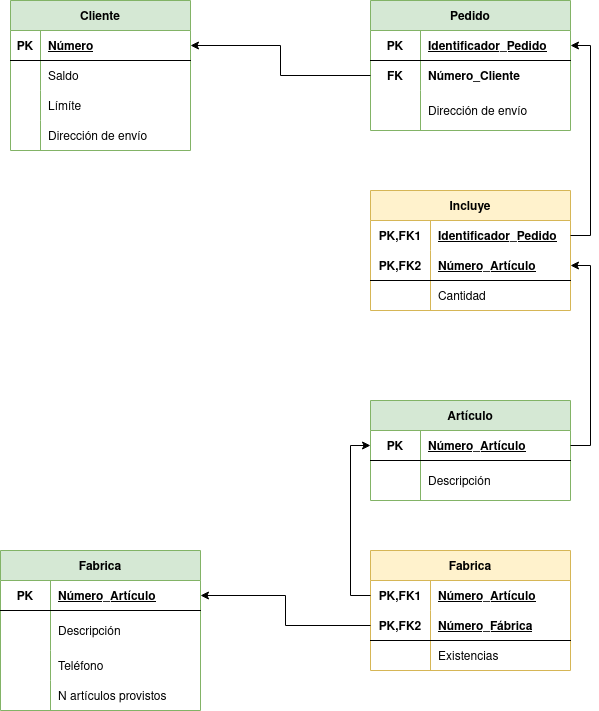

The diagram above was exported from draw.io. Its source (the exported page's mxGraphModel, read from the mxfile embedded in the PNG):
<mxGraphModel dx="2249" dy="771" grid="1" gridSize="10" guides="1" tooltips="1" connect="1" arrows="1" fold="1" page="1" pageScale="1" pageWidth="827" pageHeight="1169" math="0" shadow="0">
  <root>
    <mxCell id="0" />
    <mxCell id="1" parent="0" />
    <mxCell id="VPcsFSUDw3ea_spPFEjQ-1" value="Cliente" style="shape=table;startSize=30;container=1;collapsible=1;childLayout=tableLayout;fixedRows=1;rowLines=0;fontStyle=1;align=center;resizeLast=1;fillColor=#d5e8d4;strokeColor=#82b366;" parent="1" vertex="1">
      <mxGeometry x="-720" y="80" width="180" height="150" as="geometry" />
    </mxCell>
    <mxCell id="VPcsFSUDw3ea_spPFEjQ-2" value="" style="shape=tableRow;horizontal=0;startSize=0;swimlaneHead=0;swimlaneBody=0;fillColor=none;collapsible=0;dropTarget=0;points=[[0,0.5],[1,0.5]];portConstraint=eastwest;top=0;left=0;right=0;bottom=1;" parent="VPcsFSUDw3ea_spPFEjQ-1" vertex="1">
      <mxGeometry y="30" width="180" height="30" as="geometry" />
    </mxCell>
    <mxCell id="VPcsFSUDw3ea_spPFEjQ-3" value="PK" style="shape=partialRectangle;connectable=0;fillColor=none;top=0;left=0;bottom=0;right=0;fontStyle=1;overflow=hidden;" parent="VPcsFSUDw3ea_spPFEjQ-2" vertex="1">
      <mxGeometry width="30" height="30" as="geometry">
        <mxRectangle width="30" height="30" as="alternateBounds" />
      </mxGeometry>
    </mxCell>
    <mxCell id="VPcsFSUDw3ea_spPFEjQ-4" value="Número" style="shape=partialRectangle;connectable=0;fillColor=none;top=0;left=0;bottom=0;right=0;align=left;spacingLeft=6;fontStyle=5;overflow=hidden;" parent="VPcsFSUDw3ea_spPFEjQ-2" vertex="1">
      <mxGeometry x="30" width="150" height="30" as="geometry">
        <mxRectangle width="150" height="30" as="alternateBounds" />
      </mxGeometry>
    </mxCell>
    <mxCell id="VPcsFSUDw3ea_spPFEjQ-5" value="" style="shape=tableRow;horizontal=0;startSize=0;swimlaneHead=0;swimlaneBody=0;fillColor=none;collapsible=0;dropTarget=0;points=[[0,0.5],[1,0.5]];portConstraint=eastwest;top=0;left=0;right=0;bottom=0;" parent="VPcsFSUDw3ea_spPFEjQ-1" vertex="1">
      <mxGeometry y="60" width="180" height="30" as="geometry" />
    </mxCell>
    <mxCell id="VPcsFSUDw3ea_spPFEjQ-6" value="" style="shape=partialRectangle;connectable=0;fillColor=none;top=0;left=0;bottom=0;right=0;editable=1;overflow=hidden;" parent="VPcsFSUDw3ea_spPFEjQ-5" vertex="1">
      <mxGeometry width="30" height="30" as="geometry">
        <mxRectangle width="30" height="30" as="alternateBounds" />
      </mxGeometry>
    </mxCell>
    <mxCell id="VPcsFSUDw3ea_spPFEjQ-7" value="Saldo" style="shape=partialRectangle;connectable=0;fillColor=none;top=0;left=0;bottom=0;right=0;align=left;spacingLeft=6;overflow=hidden;" parent="VPcsFSUDw3ea_spPFEjQ-5" vertex="1">
      <mxGeometry x="30" width="150" height="30" as="geometry">
        <mxRectangle width="150" height="30" as="alternateBounds" />
      </mxGeometry>
    </mxCell>
    <mxCell id="VPcsFSUDw3ea_spPFEjQ-8" value="" style="shape=tableRow;horizontal=0;startSize=0;swimlaneHead=0;swimlaneBody=0;fillColor=none;collapsible=0;dropTarget=0;points=[[0,0.5],[1,0.5]];portConstraint=eastwest;top=0;left=0;right=0;bottom=0;" parent="VPcsFSUDw3ea_spPFEjQ-1" vertex="1">
      <mxGeometry y="90" width="180" height="30" as="geometry" />
    </mxCell>
    <mxCell id="VPcsFSUDw3ea_spPFEjQ-9" value="" style="shape=partialRectangle;connectable=0;fillColor=none;top=0;left=0;bottom=0;right=0;editable=1;overflow=hidden;" parent="VPcsFSUDw3ea_spPFEjQ-8" vertex="1">
      <mxGeometry width="30" height="30" as="geometry">
        <mxRectangle width="30" height="30" as="alternateBounds" />
      </mxGeometry>
    </mxCell>
    <mxCell id="VPcsFSUDw3ea_spPFEjQ-10" value="Límíte" style="shape=partialRectangle;connectable=0;fillColor=none;top=0;left=0;bottom=0;right=0;align=left;spacingLeft=6;overflow=hidden;" parent="VPcsFSUDw3ea_spPFEjQ-8" vertex="1">
      <mxGeometry x="30" width="150" height="30" as="geometry">
        <mxRectangle width="150" height="30" as="alternateBounds" />
      </mxGeometry>
    </mxCell>
    <mxCell id="VPcsFSUDw3ea_spPFEjQ-11" value="" style="shape=tableRow;horizontal=0;startSize=0;swimlaneHead=0;swimlaneBody=0;fillColor=none;collapsible=0;dropTarget=0;points=[[0,0.5],[1,0.5]];portConstraint=eastwest;top=0;left=0;right=0;bottom=0;" parent="VPcsFSUDw3ea_spPFEjQ-1" vertex="1">
      <mxGeometry y="120" width="180" height="30" as="geometry" />
    </mxCell>
    <mxCell id="VPcsFSUDw3ea_spPFEjQ-12" value="" style="shape=partialRectangle;connectable=0;fillColor=none;top=0;left=0;bottom=0;right=0;editable=1;overflow=hidden;" parent="VPcsFSUDw3ea_spPFEjQ-11" vertex="1">
      <mxGeometry width="30" height="30" as="geometry">
        <mxRectangle width="30" height="30" as="alternateBounds" />
      </mxGeometry>
    </mxCell>
    <mxCell id="VPcsFSUDw3ea_spPFEjQ-13" value="Dirección de envío" style="shape=partialRectangle;connectable=0;fillColor=none;top=0;left=0;bottom=0;right=0;align=left;spacingLeft=6;overflow=hidden;" parent="VPcsFSUDw3ea_spPFEjQ-11" vertex="1">
      <mxGeometry x="30" width="150" height="30" as="geometry">
        <mxRectangle width="150" height="30" as="alternateBounds" />
      </mxGeometry>
    </mxCell>
    <mxCell id="VPcsFSUDw3ea_spPFEjQ-14" value="Pedido" style="shape=table;startSize=30;container=1;collapsible=1;childLayout=tableLayout;fixedRows=1;rowLines=0;fontStyle=1;align=center;resizeLast=1;fillColor=#d5e8d4;strokeColor=#82b366;" parent="1" vertex="1">
      <mxGeometry x="-360" y="80" width="200" height="130" as="geometry" />
    </mxCell>
    <mxCell id="VPcsFSUDw3ea_spPFEjQ-15" value="" style="shape=tableRow;horizontal=0;startSize=0;swimlaneHead=0;swimlaneBody=0;fillColor=none;collapsible=0;dropTarget=0;points=[[0,0.5],[1,0.5]];portConstraint=eastwest;top=0;left=0;right=0;bottom=1;" parent="VPcsFSUDw3ea_spPFEjQ-14" vertex="1">
      <mxGeometry y="30" width="200" height="30" as="geometry" />
    </mxCell>
    <mxCell id="VPcsFSUDw3ea_spPFEjQ-16" value="PK" style="shape=partialRectangle;connectable=0;fillColor=none;top=0;left=0;bottom=0;right=0;fontStyle=1;overflow=hidden;" parent="VPcsFSUDw3ea_spPFEjQ-15" vertex="1">
      <mxGeometry width="50" height="30" as="geometry">
        <mxRectangle width="50" height="30" as="alternateBounds" />
      </mxGeometry>
    </mxCell>
    <mxCell id="VPcsFSUDw3ea_spPFEjQ-17" value="Identificador_Pedido" style="shape=partialRectangle;connectable=0;fillColor=none;top=0;left=0;bottom=0;right=0;align=left;spacingLeft=6;fontStyle=5;overflow=hidden;" parent="VPcsFSUDw3ea_spPFEjQ-15" vertex="1">
      <mxGeometry x="50" width="150" height="30" as="geometry">
        <mxRectangle width="150" height="30" as="alternateBounds" />
      </mxGeometry>
    </mxCell>
    <mxCell id="VPcsFSUDw3ea_spPFEjQ-18" value="" style="shape=tableRow;horizontal=0;startSize=0;swimlaneHead=0;swimlaneBody=0;fillColor=none;collapsible=0;dropTarget=0;points=[[0,0.5],[1,0.5]];portConstraint=eastwest;top=0;left=0;right=0;bottom=0;" parent="VPcsFSUDw3ea_spPFEjQ-14" vertex="1">
      <mxGeometry y="60" width="200" height="30" as="geometry" />
    </mxCell>
    <mxCell id="VPcsFSUDw3ea_spPFEjQ-19" value="FK" style="shape=partialRectangle;connectable=0;fillColor=none;top=0;left=0;bottom=0;right=0;fontStyle=1;overflow=hidden;" parent="VPcsFSUDw3ea_spPFEjQ-18" vertex="1">
      <mxGeometry width="50" height="30" as="geometry">
        <mxRectangle width="50" height="30" as="alternateBounds" />
      </mxGeometry>
    </mxCell>
    <mxCell id="VPcsFSUDw3ea_spPFEjQ-20" value="Número_Cliente" style="shape=partialRectangle;connectable=0;fillColor=none;top=0;left=0;bottom=0;right=0;align=left;spacingLeft=6;fontStyle=1;overflow=hidden;" parent="VPcsFSUDw3ea_spPFEjQ-18" vertex="1">
      <mxGeometry x="50" width="150" height="30" as="geometry">
        <mxRectangle width="150" height="30" as="alternateBounds" />
      </mxGeometry>
    </mxCell>
    <mxCell id="VPcsFSUDw3ea_spPFEjQ-21" value="" style="shape=tableRow;horizontal=0;startSize=0;swimlaneHead=0;swimlaneBody=0;fillColor=none;collapsible=0;dropTarget=0;points=[[0,0.5],[1,0.5]];portConstraint=eastwest;top=0;left=0;right=0;bottom=0;" parent="VPcsFSUDw3ea_spPFEjQ-14" vertex="1">
      <mxGeometry y="90" width="200" height="40" as="geometry" />
    </mxCell>
    <mxCell id="VPcsFSUDw3ea_spPFEjQ-22" value="" style="shape=partialRectangle;connectable=0;fillColor=none;top=0;left=0;bottom=0;right=0;editable=1;overflow=hidden;" parent="VPcsFSUDw3ea_spPFEjQ-21" vertex="1">
      <mxGeometry width="50" height="40" as="geometry">
        <mxRectangle width="50" height="40" as="alternateBounds" />
      </mxGeometry>
    </mxCell>
    <mxCell id="VPcsFSUDw3ea_spPFEjQ-23" value="Dirección de envío" style="shape=partialRectangle;connectable=0;fillColor=none;top=0;left=0;bottom=0;right=0;align=left;spacingLeft=6;overflow=hidden;" parent="VPcsFSUDw3ea_spPFEjQ-21" vertex="1">
      <mxGeometry x="50" width="150" height="40" as="geometry">
        <mxRectangle width="150" height="40" as="alternateBounds" />
      </mxGeometry>
    </mxCell>
    <mxCell id="VPcsFSUDw3ea_spPFEjQ-24" style="edgeStyle=orthogonalEdgeStyle;rounded=0;orthogonalLoop=1;jettySize=auto;html=1;exitX=0;exitY=0.5;exitDx=0;exitDy=0;" parent="1" source="VPcsFSUDw3ea_spPFEjQ-18" target="VPcsFSUDw3ea_spPFEjQ-2" edge="1">
      <mxGeometry relative="1" as="geometry" />
    </mxCell>
    <mxCell id="VPcsFSUDw3ea_spPFEjQ-25" value="Incluye" style="shape=table;startSize=30;container=1;collapsible=1;childLayout=tableLayout;fixedRows=1;rowLines=0;fontStyle=1;align=center;resizeLast=1;fillColor=#fff2cc;strokeColor=#d6b656;" parent="1" vertex="1">
      <mxGeometry x="-360" y="270" width="200" height="120" as="geometry" />
    </mxCell>
    <mxCell id="VPcsFSUDw3ea_spPFEjQ-26" value="" style="shape=tableRow;horizontal=0;startSize=0;swimlaneHead=0;swimlaneBody=0;fillColor=none;collapsible=0;dropTarget=0;points=[[0,0.5],[1,0.5]];portConstraint=eastwest;top=0;left=0;right=0;bottom=0;" parent="VPcsFSUDw3ea_spPFEjQ-25" vertex="1">
      <mxGeometry y="30" width="200" height="30" as="geometry" />
    </mxCell>
    <mxCell id="VPcsFSUDw3ea_spPFEjQ-27" value="PK,FK1" style="shape=partialRectangle;connectable=0;fillColor=none;top=0;left=0;bottom=0;right=0;fontStyle=1;overflow=hidden;" parent="VPcsFSUDw3ea_spPFEjQ-26" vertex="1">
      <mxGeometry width="60" height="30" as="geometry">
        <mxRectangle width="60" height="30" as="alternateBounds" />
      </mxGeometry>
    </mxCell>
    <mxCell id="VPcsFSUDw3ea_spPFEjQ-28" value="Identificador_Pedido" style="shape=partialRectangle;connectable=0;fillColor=none;top=0;left=0;bottom=0;right=0;align=left;spacingLeft=6;fontStyle=5;overflow=hidden;" parent="VPcsFSUDw3ea_spPFEjQ-26" vertex="1">
      <mxGeometry x="60" width="140" height="30" as="geometry">
        <mxRectangle width="140" height="30" as="alternateBounds" />
      </mxGeometry>
    </mxCell>
    <mxCell id="VPcsFSUDw3ea_spPFEjQ-29" value="" style="shape=tableRow;horizontal=0;startSize=0;swimlaneHead=0;swimlaneBody=0;fillColor=none;collapsible=0;dropTarget=0;points=[[0,0.5],[1,0.5]];portConstraint=eastwest;top=0;left=0;right=0;bottom=1;" parent="VPcsFSUDw3ea_spPFEjQ-25" vertex="1">
      <mxGeometry y="60" width="200" height="30" as="geometry" />
    </mxCell>
    <mxCell id="VPcsFSUDw3ea_spPFEjQ-30" value="PK,FK2" style="shape=partialRectangle;connectable=0;fillColor=none;top=0;left=0;bottom=0;right=0;fontStyle=1;overflow=hidden;" parent="VPcsFSUDw3ea_spPFEjQ-29" vertex="1">
      <mxGeometry width="60" height="30" as="geometry">
        <mxRectangle width="60" height="30" as="alternateBounds" />
      </mxGeometry>
    </mxCell>
    <mxCell id="VPcsFSUDw3ea_spPFEjQ-31" value="Número_Artículo" style="shape=partialRectangle;connectable=0;fillColor=none;top=0;left=0;bottom=0;right=0;align=left;spacingLeft=6;fontStyle=5;overflow=hidden;" parent="VPcsFSUDw3ea_spPFEjQ-29" vertex="1">
      <mxGeometry x="60" width="140" height="30" as="geometry">
        <mxRectangle width="140" height="30" as="alternateBounds" />
      </mxGeometry>
    </mxCell>
    <mxCell id="VPcsFSUDw3ea_spPFEjQ-32" value="" style="shape=tableRow;horizontal=0;startSize=0;swimlaneHead=0;swimlaneBody=0;fillColor=none;collapsible=0;dropTarget=0;points=[[0,0.5],[1,0.5]];portConstraint=eastwest;top=0;left=0;right=0;bottom=0;" parent="VPcsFSUDw3ea_spPFEjQ-25" vertex="1">
      <mxGeometry y="90" width="200" height="30" as="geometry" />
    </mxCell>
    <mxCell id="VPcsFSUDw3ea_spPFEjQ-33" value="" style="shape=partialRectangle;connectable=0;fillColor=none;top=0;left=0;bottom=0;right=0;editable=1;overflow=hidden;" parent="VPcsFSUDw3ea_spPFEjQ-32" vertex="1">
      <mxGeometry width="60" height="30" as="geometry">
        <mxRectangle width="60" height="30" as="alternateBounds" />
      </mxGeometry>
    </mxCell>
    <mxCell id="VPcsFSUDw3ea_spPFEjQ-34" value="Cantidad" style="shape=partialRectangle;connectable=0;fillColor=none;top=0;left=0;bottom=0;right=0;align=left;spacingLeft=6;overflow=hidden;" parent="VPcsFSUDw3ea_spPFEjQ-32" vertex="1">
      <mxGeometry x="60" width="140" height="30" as="geometry">
        <mxRectangle width="140" height="30" as="alternateBounds" />
      </mxGeometry>
    </mxCell>
    <mxCell id="VPcsFSUDw3ea_spPFEjQ-35" value="Artículo" style="shape=table;startSize=30;container=1;collapsible=1;childLayout=tableLayout;fixedRows=1;rowLines=0;fontStyle=1;align=center;resizeLast=1;fillColor=#d5e8d4;strokeColor=#82b366;" parent="1" vertex="1">
      <mxGeometry x="-360" y="480" width="200" height="100" as="geometry" />
    </mxCell>
    <mxCell id="VPcsFSUDw3ea_spPFEjQ-36" value="" style="shape=tableRow;horizontal=0;startSize=0;swimlaneHead=0;swimlaneBody=0;fillColor=none;collapsible=0;dropTarget=0;points=[[0,0.5],[1,0.5]];portConstraint=eastwest;top=0;left=0;right=0;bottom=1;" parent="VPcsFSUDw3ea_spPFEjQ-35" vertex="1">
      <mxGeometry y="30" width="200" height="30" as="geometry" />
    </mxCell>
    <mxCell id="VPcsFSUDw3ea_spPFEjQ-37" value="PK" style="shape=partialRectangle;connectable=0;fillColor=none;top=0;left=0;bottom=0;right=0;fontStyle=1;overflow=hidden;" parent="VPcsFSUDw3ea_spPFEjQ-36" vertex="1">
      <mxGeometry width="50" height="30" as="geometry">
        <mxRectangle width="50" height="30" as="alternateBounds" />
      </mxGeometry>
    </mxCell>
    <mxCell id="VPcsFSUDw3ea_spPFEjQ-38" value="Número_Artículo" style="shape=partialRectangle;connectable=0;fillColor=none;top=0;left=0;bottom=0;right=0;align=left;spacingLeft=6;fontStyle=5;overflow=hidden;" parent="VPcsFSUDw3ea_spPFEjQ-36" vertex="1">
      <mxGeometry x="50" width="150" height="30" as="geometry">
        <mxRectangle width="150" height="30" as="alternateBounds" />
      </mxGeometry>
    </mxCell>
    <mxCell id="VPcsFSUDw3ea_spPFEjQ-39" value="" style="shape=tableRow;horizontal=0;startSize=0;swimlaneHead=0;swimlaneBody=0;fillColor=none;collapsible=0;dropTarget=0;points=[[0,0.5],[1,0.5]];portConstraint=eastwest;top=0;left=0;right=0;bottom=0;" parent="VPcsFSUDw3ea_spPFEjQ-35" vertex="1">
      <mxGeometry y="60" width="200" height="40" as="geometry" />
    </mxCell>
    <mxCell id="VPcsFSUDw3ea_spPFEjQ-40" value="" style="shape=partialRectangle;connectable=0;fillColor=none;top=0;left=0;bottom=0;right=0;editable=1;overflow=hidden;" parent="VPcsFSUDw3ea_spPFEjQ-39" vertex="1">
      <mxGeometry width="50" height="40" as="geometry">
        <mxRectangle width="50" height="40" as="alternateBounds" />
      </mxGeometry>
    </mxCell>
    <mxCell id="VPcsFSUDw3ea_spPFEjQ-41" value="Descripción" style="shape=partialRectangle;connectable=0;fillColor=none;top=0;left=0;bottom=0;right=0;align=left;spacingLeft=6;overflow=hidden;" parent="VPcsFSUDw3ea_spPFEjQ-39" vertex="1">
      <mxGeometry x="50" width="150" height="40" as="geometry">
        <mxRectangle width="150" height="40" as="alternateBounds" />
      </mxGeometry>
    </mxCell>
    <mxCell id="VPcsFSUDw3ea_spPFEjQ-42" style="edgeStyle=orthogonalEdgeStyle;rounded=0;orthogonalLoop=1;jettySize=auto;html=1;exitX=1;exitY=0.5;exitDx=0;exitDy=0;" parent="1" source="VPcsFSUDw3ea_spPFEjQ-36" target="VPcsFSUDw3ea_spPFEjQ-29" edge="1">
      <mxGeometry relative="1" as="geometry" />
    </mxCell>
    <mxCell id="VPcsFSUDw3ea_spPFEjQ-43" style="edgeStyle=orthogonalEdgeStyle;rounded=0;orthogonalLoop=1;jettySize=auto;html=1;exitX=1;exitY=0.5;exitDx=0;exitDy=0;" parent="1" source="VPcsFSUDw3ea_spPFEjQ-26" target="VPcsFSUDw3ea_spPFEjQ-15" edge="1">
      <mxGeometry relative="1" as="geometry" />
    </mxCell>
    <mxCell id="VPcsFSUDw3ea_spPFEjQ-44" value="Fabrica" style="shape=table;startSize=30;container=1;collapsible=1;childLayout=tableLayout;fixedRows=1;rowLines=0;fontStyle=1;align=center;resizeLast=1;fillColor=#fff2cc;strokeColor=#d6b656;" parent="1" vertex="1">
      <mxGeometry x="-360" y="630" width="200" height="120" as="geometry" />
    </mxCell>
    <mxCell id="VPcsFSUDw3ea_spPFEjQ-45" value="" style="shape=tableRow;horizontal=0;startSize=0;swimlaneHead=0;swimlaneBody=0;fillColor=none;collapsible=0;dropTarget=0;points=[[0,0.5],[1,0.5]];portConstraint=eastwest;top=0;left=0;right=0;bottom=0;" parent="VPcsFSUDw3ea_spPFEjQ-44" vertex="1">
      <mxGeometry y="30" width="200" height="30" as="geometry" />
    </mxCell>
    <mxCell id="VPcsFSUDw3ea_spPFEjQ-46" value="PK,FK1" style="shape=partialRectangle;connectable=0;fillColor=none;top=0;left=0;bottom=0;right=0;fontStyle=1;overflow=hidden;" parent="VPcsFSUDw3ea_spPFEjQ-45" vertex="1">
      <mxGeometry width="60" height="30" as="geometry">
        <mxRectangle width="60" height="30" as="alternateBounds" />
      </mxGeometry>
    </mxCell>
    <mxCell id="VPcsFSUDw3ea_spPFEjQ-47" value="Número_Artículo" style="shape=partialRectangle;connectable=0;fillColor=none;top=0;left=0;bottom=0;right=0;align=left;spacingLeft=6;fontStyle=5;overflow=hidden;" parent="VPcsFSUDw3ea_spPFEjQ-45" vertex="1">
      <mxGeometry x="60" width="140" height="30" as="geometry">
        <mxRectangle width="140" height="30" as="alternateBounds" />
      </mxGeometry>
    </mxCell>
    <mxCell id="VPcsFSUDw3ea_spPFEjQ-48" value="" style="shape=tableRow;horizontal=0;startSize=0;swimlaneHead=0;swimlaneBody=0;fillColor=none;collapsible=0;dropTarget=0;points=[[0,0.5],[1,0.5]];portConstraint=eastwest;top=0;left=0;right=0;bottom=1;" parent="VPcsFSUDw3ea_spPFEjQ-44" vertex="1">
      <mxGeometry y="60" width="200" height="30" as="geometry" />
    </mxCell>
    <mxCell id="VPcsFSUDw3ea_spPFEjQ-49" value="PK,FK2" style="shape=partialRectangle;connectable=0;fillColor=none;top=0;left=0;bottom=0;right=0;fontStyle=1;overflow=hidden;" parent="VPcsFSUDw3ea_spPFEjQ-48" vertex="1">
      <mxGeometry width="60" height="30" as="geometry">
        <mxRectangle width="60" height="30" as="alternateBounds" />
      </mxGeometry>
    </mxCell>
    <mxCell id="VPcsFSUDw3ea_spPFEjQ-50" value="Número_Fábrica" style="shape=partialRectangle;connectable=0;fillColor=none;top=0;left=0;bottom=0;right=0;align=left;spacingLeft=6;fontStyle=5;overflow=hidden;" parent="VPcsFSUDw3ea_spPFEjQ-48" vertex="1">
      <mxGeometry x="60" width="140" height="30" as="geometry">
        <mxRectangle width="140" height="30" as="alternateBounds" />
      </mxGeometry>
    </mxCell>
    <mxCell id="VPcsFSUDw3ea_spPFEjQ-51" value="" style="shape=tableRow;horizontal=0;startSize=0;swimlaneHead=0;swimlaneBody=0;fillColor=none;collapsible=0;dropTarget=0;points=[[0,0.5],[1,0.5]];portConstraint=eastwest;top=0;left=0;right=0;bottom=0;" parent="VPcsFSUDw3ea_spPFEjQ-44" vertex="1">
      <mxGeometry y="90" width="200" height="30" as="geometry" />
    </mxCell>
    <mxCell id="VPcsFSUDw3ea_spPFEjQ-52" value="" style="shape=partialRectangle;connectable=0;fillColor=none;top=0;left=0;bottom=0;right=0;editable=1;overflow=hidden;" parent="VPcsFSUDw3ea_spPFEjQ-51" vertex="1">
      <mxGeometry width="60" height="30" as="geometry">
        <mxRectangle width="60" height="30" as="alternateBounds" />
      </mxGeometry>
    </mxCell>
    <mxCell id="VPcsFSUDw3ea_spPFEjQ-53" value="Existencias" style="shape=partialRectangle;connectable=0;fillColor=none;top=0;left=0;bottom=0;right=0;align=left;spacingLeft=6;overflow=hidden;" parent="VPcsFSUDw3ea_spPFEjQ-51" vertex="1">
      <mxGeometry x="60" width="140" height="30" as="geometry">
        <mxRectangle width="140" height="30" as="alternateBounds" />
      </mxGeometry>
    </mxCell>
    <mxCell id="VPcsFSUDw3ea_spPFEjQ-54" value="Fabrica" style="shape=table;startSize=30;container=1;collapsible=1;childLayout=tableLayout;fixedRows=1;rowLines=0;fontStyle=1;align=center;resizeLast=1;fillColor=#d5e8d4;strokeColor=#82b366;" parent="1" vertex="1">
      <mxGeometry x="-730" y="630" width="200" height="160" as="geometry" />
    </mxCell>
    <mxCell id="VPcsFSUDw3ea_spPFEjQ-55" value="" style="shape=tableRow;horizontal=0;startSize=0;swimlaneHead=0;swimlaneBody=0;fillColor=none;collapsible=0;dropTarget=0;points=[[0,0.5],[1,0.5]];portConstraint=eastwest;top=0;left=0;right=0;bottom=1;" parent="VPcsFSUDw3ea_spPFEjQ-54" vertex="1">
      <mxGeometry y="30" width="200" height="30" as="geometry" />
    </mxCell>
    <mxCell id="VPcsFSUDw3ea_spPFEjQ-56" value="PK" style="shape=partialRectangle;connectable=0;fillColor=none;top=0;left=0;bottom=0;right=0;fontStyle=1;overflow=hidden;" parent="VPcsFSUDw3ea_spPFEjQ-55" vertex="1">
      <mxGeometry width="50" height="30" as="geometry">
        <mxRectangle width="50" height="30" as="alternateBounds" />
      </mxGeometry>
    </mxCell>
    <mxCell id="VPcsFSUDw3ea_spPFEjQ-57" value="Número_Artículo" style="shape=partialRectangle;connectable=0;fillColor=none;top=0;left=0;bottom=0;right=0;align=left;spacingLeft=6;fontStyle=5;overflow=hidden;" parent="VPcsFSUDw3ea_spPFEjQ-55" vertex="1">
      <mxGeometry x="50" width="150" height="30" as="geometry">
        <mxRectangle width="150" height="30" as="alternateBounds" />
      </mxGeometry>
    </mxCell>
    <mxCell id="VPcsFSUDw3ea_spPFEjQ-58" value="" style="shape=tableRow;horizontal=0;startSize=0;swimlaneHead=0;swimlaneBody=0;fillColor=none;collapsible=0;dropTarget=0;points=[[0,0.5],[1,0.5]];portConstraint=eastwest;top=0;left=0;right=0;bottom=0;" parent="VPcsFSUDw3ea_spPFEjQ-54" vertex="1">
      <mxGeometry y="60" width="200" height="40" as="geometry" />
    </mxCell>
    <mxCell id="VPcsFSUDw3ea_spPFEjQ-59" value="" style="shape=partialRectangle;connectable=0;fillColor=none;top=0;left=0;bottom=0;right=0;editable=1;overflow=hidden;" parent="VPcsFSUDw3ea_spPFEjQ-58" vertex="1">
      <mxGeometry width="50" height="40" as="geometry">
        <mxRectangle width="50" height="40" as="alternateBounds" />
      </mxGeometry>
    </mxCell>
    <mxCell id="VPcsFSUDw3ea_spPFEjQ-60" value="Descripción" style="shape=partialRectangle;connectable=0;fillColor=none;top=0;left=0;bottom=0;right=0;align=left;spacingLeft=6;overflow=hidden;" parent="VPcsFSUDw3ea_spPFEjQ-58" vertex="1">
      <mxGeometry x="50" width="150" height="40" as="geometry">
        <mxRectangle width="150" height="40" as="alternateBounds" />
      </mxGeometry>
    </mxCell>
    <mxCell id="VPcsFSUDw3ea_spPFEjQ-61" value="" style="shape=tableRow;horizontal=0;startSize=0;swimlaneHead=0;swimlaneBody=0;fillColor=none;collapsible=0;dropTarget=0;points=[[0,0.5],[1,0.5]];portConstraint=eastwest;top=0;left=0;right=0;bottom=0;" parent="VPcsFSUDw3ea_spPFEjQ-54" vertex="1">
      <mxGeometry y="100" width="200" height="30" as="geometry" />
    </mxCell>
    <mxCell id="VPcsFSUDw3ea_spPFEjQ-62" value="" style="shape=partialRectangle;connectable=0;fillColor=none;top=0;left=0;bottom=0;right=0;editable=1;overflow=hidden;" parent="VPcsFSUDw3ea_spPFEjQ-61" vertex="1">
      <mxGeometry width="50" height="30" as="geometry">
        <mxRectangle width="50" height="30" as="alternateBounds" />
      </mxGeometry>
    </mxCell>
    <mxCell id="VPcsFSUDw3ea_spPFEjQ-63" value="Teléfono" style="shape=partialRectangle;connectable=0;fillColor=none;top=0;left=0;bottom=0;right=0;align=left;spacingLeft=6;overflow=hidden;" parent="VPcsFSUDw3ea_spPFEjQ-61" vertex="1">
      <mxGeometry x="50" width="150" height="30" as="geometry">
        <mxRectangle width="150" height="30" as="alternateBounds" />
      </mxGeometry>
    </mxCell>
    <mxCell id="VPcsFSUDw3ea_spPFEjQ-64" value="" style="shape=tableRow;horizontal=0;startSize=0;swimlaneHead=0;swimlaneBody=0;fillColor=none;collapsible=0;dropTarget=0;points=[[0,0.5],[1,0.5]];portConstraint=eastwest;top=0;left=0;right=0;bottom=0;" parent="VPcsFSUDw3ea_spPFEjQ-54" vertex="1">
      <mxGeometry y="130" width="200" height="30" as="geometry" />
    </mxCell>
    <mxCell id="VPcsFSUDw3ea_spPFEjQ-65" value="" style="shape=partialRectangle;connectable=0;fillColor=none;top=0;left=0;bottom=0;right=0;editable=1;overflow=hidden;" parent="VPcsFSUDw3ea_spPFEjQ-64" vertex="1">
      <mxGeometry width="50" height="30" as="geometry">
        <mxRectangle width="50" height="30" as="alternateBounds" />
      </mxGeometry>
    </mxCell>
    <mxCell id="VPcsFSUDw3ea_spPFEjQ-66" value="N artículos provistos" style="shape=partialRectangle;connectable=0;fillColor=none;top=0;left=0;bottom=0;right=0;align=left;spacingLeft=6;overflow=hidden;" parent="VPcsFSUDw3ea_spPFEjQ-64" vertex="1">
      <mxGeometry x="50" width="150" height="30" as="geometry">
        <mxRectangle width="150" height="30" as="alternateBounds" />
      </mxGeometry>
    </mxCell>
    <mxCell id="VPcsFSUDw3ea_spPFEjQ-67" style="edgeStyle=orthogonalEdgeStyle;rounded=0;orthogonalLoop=1;jettySize=auto;html=1;exitX=0;exitY=0.5;exitDx=0;exitDy=0;entryX=0;entryY=0.5;entryDx=0;entryDy=0;" parent="1" source="VPcsFSUDw3ea_spPFEjQ-45" target="VPcsFSUDw3ea_spPFEjQ-36" edge="1">
      <mxGeometry relative="1" as="geometry" />
    </mxCell>
    <mxCell id="VPcsFSUDw3ea_spPFEjQ-68" style="edgeStyle=orthogonalEdgeStyle;rounded=0;orthogonalLoop=1;jettySize=auto;html=1;exitX=0;exitY=0.5;exitDx=0;exitDy=0;" parent="1" source="VPcsFSUDw3ea_spPFEjQ-48" target="VPcsFSUDw3ea_spPFEjQ-55" edge="1">
      <mxGeometry relative="1" as="geometry" />
    </mxCell>
  </root>
</mxGraphModel>